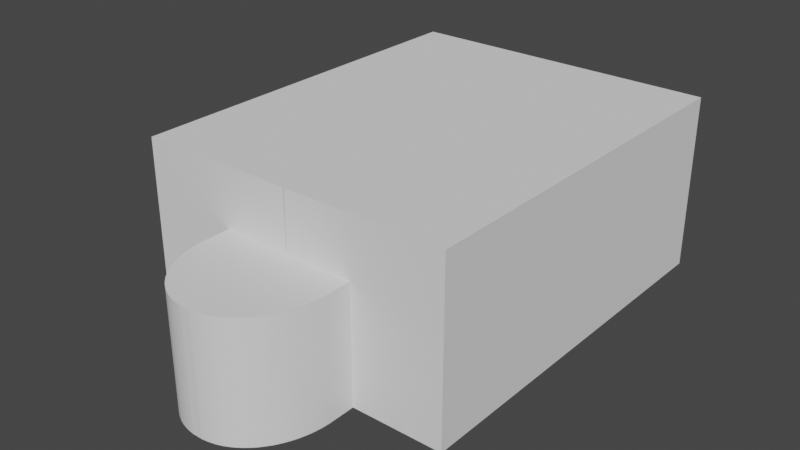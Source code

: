 # Source: model.blend  (saved by Blender 2.83.20; exported with 4.5.12 LTS)
import bpy
from mathutils import Matrix  # noqa: F401  (used for matrix-valued properties, if any)

bpy.ops.wm.read_factory_settings(use_empty=True)
scene = bpy.context.scene
scene.name = 'Scene'

# ---- world
world_world = bpy.data.worlds.new('World'); scene.world = world_world
world_world.use_nodes = True; world_world.node_tree.nodes.clear()
_N = world_world.node_tree.nodes; _L = world_world.node_tree.links
n0 = _N.new('ShaderNodeOutputWorld'); n0.name = 'World Output'; n0.location = (300, 300)
n1 = _N.new('ShaderNodeBackground'); n1.name = 'Background'; n1.location = (10, 300)
n1.inputs[0].default_value = (0.05088, 0.05088, 0.05088, 1.0)
_L.new(n1.outputs[0], n0.inputs[0])
n0.is_active_output = True
world_world.color = (0.05088, 0.05088, 0.05088)
world_world.use_sun_shadow = False
world_world.sun_shadow_jitter_overblur = 0.0

# ---- meshes
me_cube = bpy.data.meshes.new('Cube')
me_cube.from_pydata([(-1.0, -1.0, -1.0), (-1.0, -1.0, 1.0), (-1.0, 1.0, -1.0), (-1.0, 1.0, 1.0), (1.0, -1.0, -1.0), (1.0, -1.0, 1.0), (1.0, 1.0, -1.0), (1.0, 1.0, 1.0), (-0.4286, -1.0, 0.3333), (0.4286, -1.0, 0.3333), (-0.4286, -1.0, -1.0), (0.4286, -1.0, -1.0), (-0.4286, -1.125, 0.3333), (-0.008571, -1.545, 0.3333), (-0.428, -1.147, 0.3333), (-0.4263, -1.169, 0.3333), (-0.4234, -1.191, 0.3333), (-0.4194, -1.213, 0.3333), (-0.4143, -1.234, 0.3333), (-0.408, -1.255, 0.3333), (-0.4007, -1.276, 0.3333), (-0.3923, -1.296, 0.3333), (-0.3828, -1.316, 0.3333), (-0.3723, -1.335, 0.3333), (-0.3608, -1.354, 0.3333), (-0.3484, -1.372, 0.3333), (-0.335, -1.39, 0.3333), (-0.3207, -1.406, 0.3333), (-0.3056, -1.422, 0.3333), (-0.2896, -1.438, 0.3333), (-0.2729, -1.452, 0.3333), (-0.2554, -1.465, 0.3333), (-0.2373, -1.478, 0.3333), (-0.2186, -1.489, 0.3333), (-0.1992, -1.5, 0.3333), (-0.1794, -1.509, 0.3333), (-0.1591, -1.518, 0.3333), (-0.1384, -1.525, 0.3333), (-0.1173, -1.531, 0.3333), (-0.09589, -1.536, 0.3333), (-0.07427, -1.54, 0.3333), (-0.05247, -1.543, 0.3333), (-0.03055, -1.545, 0.3333), (0.008572, -1.545, 0.3333), (0.4286, -1.125, 0.3333), (0.03055, -1.545, 0.3333), (0.05247, -1.543, 0.3333), (0.07427, -1.54, 0.3333), (0.0959, -1.536, 0.3333), (0.1173, -1.531, 0.3333), (0.1384, -1.525, 0.3333), (0.1591, -1.518, 0.3333), (0.1794, -1.509, 0.3333), (0.1992, -1.5, 0.3333), (0.2186, -1.489, 0.3333), (0.2373, -1.478, 0.3333), (0.2554, -1.465, 0.3333), (0.2729, -1.452, 0.3333), (0.2896, -1.438, 0.3333), (0.3056, -1.422, 0.3333), (0.3207, -1.406, 0.3333), (0.335, -1.39, 0.3333), (0.3484, -1.372, 0.3333), (0.3608, -1.354, 0.3333), (0.3723, -1.335, 0.3333), (0.3828, -1.316, 0.3333), (0.3923, -1.296, 0.3333), (0.4007, -1.276, 0.3333), (0.408, -1.255, 0.3333), (0.4143, -1.234, 0.3333), (0.4194, -1.213, 0.3333), (0.4234, -1.191, 0.3333), (0.4263, -1.169, 0.3333), (0.428, -1.147, 0.3333), (-0.008573, -1.545, -1.0), (-0.4286, -1.125, -1.0), (-0.03055, -1.545, -1.0), (-0.05248, -1.543, -1.0), (-0.07428, -1.54, -1.0), (-0.0959, -1.536, -1.0), (-0.1173, -1.531, -1.0), (-0.1384, -1.525, -1.0), (-0.1591, -1.518, -1.0), (-0.1794, -1.509, -1.0), (-0.1992, -1.5, -1.0), (-0.2186, -1.489, -1.0), (-0.2373, -1.478, -1.0), (-0.2554, -1.465, -1.0), (-0.2729, -1.452, -1.0), (-0.2896, -1.438, -1.0), (-0.3056, -1.422, -1.0), (-0.3207, -1.406, -1.0), (-0.335, -1.39, -1.0), (-0.3484, -1.372, -1.0), (-0.3608, -1.354, -1.0), (-0.3723, -1.335, -1.0), (-0.3828, -1.316, -1.0), (-0.3923, -1.296, -1.0), (-0.4007, -1.276, -1.0), (-0.408, -1.255, -1.0), (-0.4143, -1.234, -1.0), (-0.4194, -1.213, -1.0), (-0.4234, -1.191, -1.0), (-0.4263, -1.169, -1.0), (-0.428, -1.147, -1.0), (0.4286, -1.125, -1.0), (0.008569, -1.545, -1.0), (0.428, -1.147, -1.0), (0.4263, -1.169, -1.0), (0.4234, -1.191, -1.0), (0.4194, -1.213, -1.0), (0.4143, -1.234, -1.0), (0.408, -1.255, -1.0), (0.4007, -1.276, -1.0), (0.3923, -1.296, -1.0), (0.3828, -1.316, -1.0), (0.3723, -1.335, -1.0), (0.3608, -1.354, -1.0), (0.3484, -1.372, -1.0), (0.335, -1.39, -1.0), (0.3207, -1.406, -1.0), (0.3056, -1.422, -1.0), (0.2896, -1.438, -1.0), (0.2729, -1.452, -1.0), (0.2554, -1.465, -1.0), (0.2373, -1.478, -1.0), (0.2186, -1.489, -1.0), (0.1992, -1.5, -1.0), (0.1794, -1.509, -1.0), (0.1591, -1.518, -1.0), (0.1384, -1.525, -1.0), (0.1173, -1.531, -1.0), (0.09589, -1.536, -1.0), (0.07427, -1.54, -1.0), (0.05247, -1.543, -1.0), (0.03055, -1.545, -1.0)], [], [(0, 1, 3, 2), (2, 3, 7, 6), (6, 7, 5, 4), (4, 5, 1, 0), (2, 6, 4, 0), (7, 3, 1, 5), (8, 9, 11, 10), (8, 10, 75, 12), (10, 11, 105, 107, 108, 109, 110, 111, 112, 113, 114, 115, 116, 117, 118, 119, 120, 121, 122, 123, 124, 125, 126, 127, 128, 129, 130, 131, 132, 133, 134, 135, 106, 74, 76, 77, 78, 79, 80, 81, 82, 83, 84, 85, 86, 87, 88, 89, 90, 91, 92, 93, 94, 95, 96, 97, 98, 99, 100, 101, 102, 103, 104, 75), (11, 9, 44, 105), (13, 74, 106, 43), (12, 75, 104, 14), (14, 104, 103, 15), (15, 103, 102, 16), (16, 102, 101, 17), (17, 101, 100, 18), (18, 100, 99, 19), (19, 99, 98, 20), (20, 98, 97, 21), (21, 97, 96, 22), (22, 96, 95, 23), (23, 95, 94, 24), (24, 94, 93, 25), (25, 93, 92, 26), (26, 92, 91, 27), (27, 91, 90, 28), (28, 90, 89, 29), (29, 89, 88, 30), (30, 88, 87, 31), (31, 87, 86, 32), (32, 86, 85, 33), (33, 85, 84, 34), (34, 84, 83, 35), (35, 83, 82, 36), (36, 82, 81, 37), (37, 81, 80, 38), (38, 80, 79, 39), (39, 79, 78, 40), (40, 78, 77, 41), (41, 77, 76, 42), (42, 76, 74, 13), (43, 106, 135, 45), (45, 135, 134, 46), (46, 134, 133, 47), (47, 133, 132, 48), (48, 132, 131, 49), (49, 131, 130, 50), (50, 130, 129, 51), (51, 129, 128, 52), (52, 128, 127, 53), (53, 127, 126, 54), (54, 126, 125, 55), (55, 125, 124, 56), (56, 124, 123, 57), (57, 123, 122, 58), (58, 122, 121, 59), (59, 121, 120, 60), (60, 120, 119, 61), (61, 119, 118, 62), (62, 118, 117, 63), (63, 117, 116, 64), (64, 116, 115, 65), (65, 115, 114, 66), (66, 114, 113, 67), (67, 113, 112, 68), (68, 112, 111, 69), (69, 111, 110, 70), (70, 110, 109, 71), (71, 109, 108, 72), (72, 108, 107, 73), (73, 107, 105, 44), (9, 8, 12, 14, 15, 16, 17, 18, 19, 20, 21, 22, 23, 24, 25, 26, 27, 28, 29, 30, 31, 32, 33, 34, 35, 36, 37, 38, 39, 40, 41, 42, 13, 43, 45, 46, 47, 48, 49, 50, 51, 52, 53, 54, 55, 56, 57, 58, 59, 60, 61, 62, 63, 64, 65, 66, 67, 68, 69, 70, 71, 72, 73, 44)])
_uv = me_cube.uv_layers.new(name='UVMap')
_uv.uv.foreach_set('vector', [0.375, 0.0, 0.625, 0.0, 0.625, 0.25, 0.375, 0.25, 0.375, 0.25, 0.625, 0.25, 0.625, 0.5, 0.375, 0.5, 0.375, 0.5, 0.625, 0.5, 0.625, 0.75, 0.375, 0.75, 0.375, 0.75, 0.625, 0.75, 0.625, 1.0, 0.375, 1.0, 0.125, 0.5, 0.375, 0.5, 0.375, 0.75, 0.125, 0.75, 0.625, 0.5, 0.875, 0.5, 0.875, 0.75, 0.625, 0.75, 0.0, 0.0, 0.0, 0.0, 0.0, 0.0, 0.0, 0.0, 0.0, 0.0, 0.0, 0.0, 0.0, 0.0, 0.0, 0.0, 0.0, 0.0, 0.0, 0.0, 0.0, 0.0, 0.0, 0.0, 0.0, 0.0, 0.0, 0.0, 0.0, 0.0, 0.0, 0.0, 0.0, 0.0, 0.0, 0.0, 0.0, 0.0, 0.0, 0.0, 0.0, 0.0, 0.0, 0.0, 0.0, 0.0, 0.0, 0.0, 0.0, 0.0, 0.0, 0.0, 0.0, 0.0, 0.0, 0.0, 0.0, 0.0, 0.0, 0.0, 0.0, 0.0, 0.0, 0.0, 0.0, 0.0, 0.0, 0.0, 0.0, 0.0, 0.0, 0.0, 0.0, 0.0, 0.0, 0.0, 0.0, 0.0, 0.0, 0.0, 0.0, 0.0, 0.0, 0.0, 0.0, 0.0, 0.0, 0.0, 0.0, 0.0, 0.0, 0.0, 0.0, 0.0, 0.0, 0.0, 0.0, 0.0, 0.0, 0.0, 0.0, 0.0, 0.0, 0.0, 0.0, 0.0, 0.0, 0.0, 0.0, 0.0, 0.0, 0.0, 0.0, 0.0, 0.0, 0.0, 0.0, 0.0, 0.0, 0.0, 0.0, 0.0, 0.0, 0.0, 0.0, 0.0, 0.0, 0.0, 0.0, 0.0, 0.0, 0.0, 0.0, 0.0, 0.0, 0.0, 0.0, 0.0, 0.0, 0.0, 0.0, 0.0, 0.0, 0.0, 0.0, 0.0, 0.0, 0.0, 0.0, 0.0, 0.0, 0.0, 0.0, 0.0, 0.0, 0.0, 0.0, 0.0, 0.0, 0.0, 0.0, 0.0, 0.0, 0.0, 0.0, 0.0, 0.0, 0.0, 0.0, 0.0, 0.0, 0.0, 0.0, 0.0, 0.0, 0.0, 0.0, 0.0, 0.0, 0.0, 0.0, 0.0, 0.0, 0.0, 0.0, 0.0, 0.0, 0.0, 0.0, 0.0, 0.0, 0.0, 0.0, 0.0, 0.0, 0.0, 0.0, 0.0, 0.0, 0.0, 0.0, 0.0, 0.0, 0.0, 0.0, 0.0, 0.0, 0.0, 0.0, 0.0, 0.0, 0.0, 0.0, 0.0, 0.0, 0.0, 0.0, 0.0, 0.0, 0.0, 0.0, 0.0, 0.0, 0.0, 0.0, 0.0, 0.0, 0.0, 0.0, 0.0, 0.0, 0.0, 0.0, 0.0, 0.0, 0.0, 0.0, 0.0, 0.0, 0.0, 0.0, 0.0, 0.0, 0.0, 0.0, 0.0, 0.0, 0.0, 0.0, 0.0, 0.0, 0.0, 0.0, 0.0, 0.0, 0.0, 0.0, 0.0, 0.0, 0.0, 0.0, 0.0, 0.0, 0.0, 0.0, 0.0, 0.0, 0.0, 0.0, 0.0, 0.0, 0.0, 0.0, 0.0, 0.0, 0.0, 0.0, 0.0, 0.0, 0.0, 0.0, 0.0, 0.0, 0.0, 0.0, 0.0, 0.0, 0.0, 0.0, 0.0, 0.0, 0.0, 0.0, 0.0, 0.0, 0.0, 0.0, 0.0, 0.0, 0.0, 0.0, 0.0, 0.0, 0.0, 0.0, 0.0, 0.0, 0.0, 0.0, 0.0, 0.0, 0.0, 0.0, 0.0, 0.0, 0.0, 0.0, 0.0, 0.0, 0.0, 0.0, 0.0, 0.0, 0.0, 0.0, 0.0, 0.0, 0.0, 0.0, 0.0, 0.0, 0.0, 0.0, 0.0, 0.0, 0.0, 0.0, 0.0, 0.0, 0.0, 0.0, 0.0, 0.0, 0.0, 0.0, 0.0, 0.0, 0.0, 0.0, 0.0, 0.0, 0.0, 0.0, 0.0, 0.0, 0.0, 0.0, 0.0, 0.0, 0.0, 0.0, 0.0, 0.0, 0.0, 0.0, 0.0, 0.0, 0.0, 0.0, 0.0, 0.0, 0.0, 0.0, 0.0, 0.0, 0.0, 0.0, 0.0, 0.0, 0.0, 0.0, 0.0, 0.0, 0.0, 0.0, 0.0, 0.0, 0.0, 0.0, 0.0, 0.0, 0.0, 0.0, 0.0, 0.0, 0.0, 0.0, 0.0, 0.0, 0.0, 0.0, 0.0, 0.0, 0.0, 0.0, 0.0, 0.0, 0.0, 0.0, 0.0, 0.0, 0.0, 0.0, 0.0, 0.0, 0.0, 0.0, 0.0, 0.0, 0.0, 0.0, 0.0, 0.0, 0.0, 0.0, 0.0, 0.0, 0.0, 0.0, 0.0, 0.0, 0.0, 0.0, 0.0, 0.0, 0.0, 0.0, 0.0, 0.0, 0.0, 0.0, 0.0, 0.0, 0.0, 0.0, 0.0, 0.0, 0.0, 0.0, 0.0, 0.0, 0.0, 0.0, 0.0, 0.0, 0.0, 0.0, 0.0, 0.0, 0.0, 0.0, 0.0, 0.0, 0.0, 0.0, 0.0, 0.0, 0.0, 0.0, 0.0, 0.0, 0.0, 0.0, 0.0, 0.0, 0.0, 0.0, 0.0, 0.0, 0.0, 0.0, 0.0, 0.0, 0.0, 0.0, 0.0, 0.0, 0.0, 0.0, 0.0, 0.0, 0.0, 0.0, 0.0, 0.0, 0.0, 0.0, 0.0, 0.0, 0.0, 0.0, 0.0, 0.0, 0.0, 0.0, 0.0, 0.0, 0.0, 0.0, 0.0, 0.0, 0.0, 0.0, 0.0, 0.0, 0.0, 0.0, 0.0, 0.0, 0.0, 0.0, 0.0, 0.0, 0.0, 0.0, 0.0, 0.0, 0.0, 0.0, 0.0, 0.0, 0.0, 0.0, 0.0, 0.0, 0.0, 0.0, 0.0, 0.0, 0.0, 0.0, 0.0, 0.0, 0.0, 0.0, 0.0, 0.0, 0.0, 0.0, 0.0, 0.0, 0.0, 0.0, 0.0, 0.0, 0.0, 0.0, 0.0, 0.0, 0.0, 0.0, 0.0, 0.0, 0.0, 0.0, 0.0, 0.0, 0.0, 0.0, 0.0, 0.0, 0.0, 0.0, 0.0, 0.0, 0.0, 0.0, 0.0, 0.0, 0.0, 0.0, 0.0, 0.0, 0.0, 0.0, 0.0, 0.0, 0.0, 0.0, 0.0, 0.0, 0.0, 0.0, 0.0, 0.0, 0.0, 0.0, 0.0, 0.0, 0.0, 0.0, 0.0, 0.0, 0.0, 0.0, 0.0, 0.0, 0.0, 0.0, 0.0, 0.0, 0.0, 0.0, 0.0, 0.0, 0.0, 0.0, 0.0, 0.0, 0.0, 0.0, 0.0, 0.0, 0.0, 0.0, 0.0, 0.0, 0.0, 0.0, 0.0, 0.0, 0.0, 0.0, 0.0, 0.0, 0.0, 0.0, 0.0, 0.0, 0.0, 0.0, 0.0, 0.0, 0.0, 0.0, 0.0, 0.0, 0.0, 0.0, 0.0, 0.0, 0.0, 0.0, 0.0, 0.0, 0.0, 0.0, 0.0, 0.0, 0.0, 0.0, 0.0, 0.0, 0.0, 0.0, 0.0, 0.0, 0.0, 0.0, 0.0, 0.0, 0.0, 0.0, 0.0, 0.0, 0.0, 0.0, 0.0, 0.0, 0.0, 0.0, 0.0, 0.0, 0.0, 0.0, 0.0, 0.0, 0.0, 0.0, 0.0, 0.0, 0.0, 0.0, 0.0, 0.0, 0.0, 0.0, 0.0, 0.0, 0.0, 0.0, 0.0, 0.0, 0.0, 0.0, 0.0, 0.0, 0.0, 0.0, 0.0, 0.0, 0.0, 0.0, 0.0, 0.0, 0.0, 0.0, 0.0, 0.0, 0.0, 0.0, 0.0, 0.0, 0.0, 0.0, 0.0, 0.0, 0.0, 0.0, 0.0, 0.0, 0.0, 0.0, 0.0, 0.0, 0.0, 0.0, 0.0, 0.0, 0.0, 0.0, 0.0, 0.0, 0.0, 0.0, 0.0, 0.0, 0.0, 0.0, 0.0, 0.0, 0.0, 0.0, 0.0, 0.0, 0.0, 0.0, 0.0, 0.0, 0.0, 0.0, 0.0, 0.0, 0.0, 0.0, 0.0, 0.0, 0.0])
me_cube.use_remesh_fix_poles = True
me_cube.use_remesh_preserve_attributes = False
me_cube.use_mirror_vertex_groups = False
me_cube.update()
me_main_front_grid = bpy.data.meshes.new('main_front_grid')
me_main_front_grid.from_pydata([(-2.5, -4.5, 0.0), (-2.5, -3.214, 0.0), (-2.5, -1.929, 0.0), (-2.5, -0.6429, 0.0), (-2.5, 0.6429, 0.0), (-2.5, 1.929, 0.0), (-2.5, 3.214, 0.0), (-2.5, 4.5, 0.0), (-0.8333, -4.5, 0.0), (-0.8333, -3.214, 0.0), (-0.8333, -1.929, 0.0), (-0.8333, -0.6429, 0.0), (-0.8333, 0.6429, 0.0), (-0.8333, 1.929, 0.0), (-0.8333, 3.214, 0.0), (-0.8333, 4.5, 0.0), (0.8333, -4.5, 0.0), (0.8333, -3.214, 0.0), (0.8333, -1.929, 0.0), (0.8333, -0.6429, 0.0), (0.8333, 0.6429, 0.0), (0.8333, 1.929, 0.0), (0.8333, 3.214, 0.0), (0.8333, 4.5, 0.0), (2.5, -4.5, 0.0), (2.5, -3.214, 0.0), (2.5, -1.929, 0.0), (2.5, -0.6429, 0.0), (2.5, 0.6429, 0.0), (2.5, 1.929, 0.0), (2.5, 3.214, 0.0), (2.5, 4.5, 0.0)], [], [(0, 8, 9, 1), (1, 9, 10, 2), (2, 10, 11, 3), (3, 11, 12, 4), (4, 12, 13, 5), (5, 13, 14, 6), (6, 14, 15, 7), (8, 16, 17, 9), (9, 17, 18, 10), (10, 18, 19, 11), (11, 19, 20, 12), (12, 20, 21, 13), (13, 21, 22, 14), (14, 22, 23, 15), (16, 24, 25, 17), (17, 25, 26, 18), (18, 26, 27, 19), (19, 27, 28, 20), (20, 28, 29, 21), (21, 29, 30, 22), (22, 30, 31, 23)])
me_main_front_grid.use_remesh_fix_poles = True
me_main_front_grid.use_remesh_preserve_attributes = False
me_main_front_grid.use_mirror_vertex_groups = False
me_main_front_grid.update()
me_main_front_grid_003 = bpy.data.meshes.new('main_front_grid.003')
me_main_front_grid_003.from_pydata([(-1.667, -1.929, 0.0), (-1.667, -0.6429, 0.0), (-1.667, 0.6429, 0.0), (-1.667, 1.929, 0.0), (-5.96e-08, -1.929, 0.0), (-5.96e-08, -0.6429, 0.0), (-5.96e-08, 0.6429, 0.0), (-5.96e-08, 1.929, 0.0), (1.667, -1.929, 0.0), (1.667, -0.6429, 0.0), (1.667, 0.6429, 0.0), (1.667, 1.929, 0.0)], [], [(0, 4, 5, 1), (1, 5, 6, 2), (2, 6, 7, 3), (4, 8, 9, 5), (5, 9, 10, 6), (6, 10, 11, 7)])
me_main_front_grid_003.use_remesh_fix_poles = True
me_main_front_grid_003.use_remesh_preserve_attributes = False
me_main_front_grid_003.use_mirror_vertex_groups = False
me_main_front_grid_003.update()

# ---- objects
ob_building = bpy.data.objects.new('building', me_cube)
ob_main_front_grid = bpy.data.objects.new('main_front_grid', me_main_front_grid)
ob_entrance_front_grid = bpy.data.objects.new('entrance_front_grid', me_main_front_grid_003)

# ---- transforms, parenting, visibility, modifiers, constraints
ob_building.location = (0.0, 0.0, 0.0)
ob_building.scale = (4.5, 5.5, 2.5)
ob_building.lineart.crease_threshold = 0.0
ob_main_front_grid.location = (0.0, -5.5, 0.0)
ob_main_front_grid.rotation_euler = (1.571, 1.571, 0.0)
ob_main_front_grid.lineart.crease_threshold = 0.0
ob_entrance_front_grid.location = (-3.136e-06, -5.5, -0.8333)
ob_entrance_front_grid.rotation_euler = (1.571, 1.571, 0.0)
ob_entrance_front_grid.lineart.crease_threshold = 0.0

# ---- collection membership
scene.collection.objects.link(ob_building)
scene.collection.objects.link(ob_main_front_grid)
scene.collection.objects.link(ob_entrance_front_grid)

# ---- scene / render settings (as saved in the file)
scene.frame_start = 1; scene.frame_end = 250; scene.frame_set(65)
scene.render.engine = 'BLENDER_EEVEE_NEXT'
scene.cycles.use_denoising = False
scene.cycles.samples = 128
scene.cycles.sampling_pattern = 'TABULATED_SOBOL'
scene.cycles.use_adaptive_sampling = False
scene.cycles.use_light_tree = False
scene.view_settings.view_transform = 'Filmic'
bpy.context.view_layer.update()

# ---- added for rendering (the .blend has no active camera and no usable light): camera, sun
cam_auto = bpy.data.cameras.new('AutoCamera')
cam_auto.lens = 50.0
cam_auto.sensor_width = 36.0
cam_auto.clip_end = 1000.0
ob_auto_camera = bpy.data.objects.new('AutoCamera', cam_auto)
scene.collection.objects.link(ob_auto_camera)
ob_auto_camera.location = (16.0787, -20.7944, 12.863)
ob_auto_camera.rotation_euler = (1.09748, -7.21219e-08, 0.694738)
scene.camera = ob_auto_camera
light_auto_sun = bpy.data.lights.new('AutoSun', 'SUN')
light_auto_sun.energy = 3.0
light_auto_sun.angle = 0.0523599
ob_auto_sun = bpy.data.objects.new('AutoSun', light_auto_sun)
scene.collection.objects.link(ob_auto_sun)
ob_auto_sun.rotation_euler = (0.872665, 0.174533, 0.523599)
bpy.context.view_layer.update()
